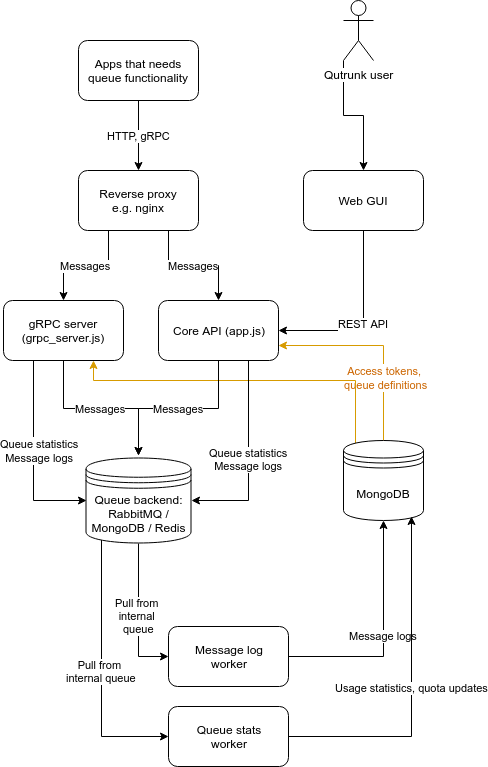

The diagram above was exported from draw.io. Its source (the exported page's mxGraphModel, read from the mxfile embedded in the PNG):
<mxGraphModel dx="3031" dy="2066" grid="1" gridSize="10" guides="1" tooltips="1" connect="1" arrows="1" fold="1" page="1" pageScale="1" pageWidth="827" pageHeight="1169" math="0" shadow="0">
  <root>
    <mxCell id="0" />
    <mxCell id="1" parent="0" />
    <mxCell id="2" value="Messages" style="edgeStyle=orthogonalEdgeStyle;rounded=0;orthogonalLoop=1;jettySize=auto;html=1;exitX=0.5;exitY=1;exitDx=0;exitDy=0;entryX=0.5;entryY=0;entryDx=0;entryDy=0;" edge="1" source="5" parent="1">
      <mxGeometry relative="1" as="geometry">
        <mxPoint x="-1290" y="1345" as="targetPoint" />
      </mxGeometry>
    </mxCell>
    <mxCell id="3" style="edgeStyle=orthogonalEdgeStyle;rounded=0;orthogonalLoop=1;jettySize=auto;html=1;exitX=0.25;exitY=1;exitDx=0;exitDy=0;entryX=0;entryY=0.5;entryDx=0;entryDy=0;" edge="1" source="5" target="12" parent="1">
      <mxGeometry relative="1" as="geometry">
        <mxPoint x="-1415" y="1418" as="targetPoint" />
      </mxGeometry>
    </mxCell>
    <mxCell id="4" value="&lt;span style=&quot;font-size: 11px&quot;&gt;Queue statistics&lt;/span&gt;&lt;br style=&quot;font-size: 11px&quot;&gt;&lt;span style=&quot;font-size: 11px&quot;&gt;Message logs&lt;/span&gt;" style="text;html=1;resizable=0;points=[];align=center;verticalAlign=middle;labelBackgroundColor=#ffffff;" vertex="1" connectable="0" parent="3">
      <mxGeometry x="-0.0789" y="5" relative="1" as="geometry">
        <mxPoint as="offset" />
      </mxGeometry>
    </mxCell>
    <mxCell id="5" value="gRPC server (grpc_server.js)" style="rounded=1;whiteSpace=wrap;html=1;" vertex="1" parent="1">
      <mxGeometry x="-1425" y="1190" width="120" height="60" as="geometry" />
    </mxCell>
    <mxCell id="6" value="" style="edgeStyle=orthogonalEdgeStyle;rounded=0;orthogonalLoop=1;jettySize=auto;html=1;exitX=0.5;exitY=0;exitDx=0;exitDy=0;entryX=1;entryY=0.75;entryDx=0;entryDy=0;fillColor=#ffe6cc;strokeColor=#d79b00;" edge="1" source="9" target="15" parent="1">
      <mxGeometry x="-0.2" relative="1" as="geometry">
        <mxPoint as="offset" />
      </mxGeometry>
    </mxCell>
    <mxCell id="7" value="&lt;span style=&quot;font-size: 11px;&quot;&gt;Access tokens,&lt;/span&gt;&lt;br style=&quot;font-size: 11px;&quot;&gt;&lt;span style=&quot;font-size: 11px;&quot;&gt;&amp;nbsp;queue definitions&lt;br&gt;&lt;/span&gt;" style="text;html=1;resizable=0;points=[];align=center;verticalAlign=middle;labelBackgroundColor=#ffffff;fontColor=#CC6600;" vertex="1" connectable="0" parent="6">
      <mxGeometry x="-0.36" relative="1" as="geometry">
        <mxPoint as="offset" />
      </mxGeometry>
    </mxCell>
    <mxCell id="8" style="edgeStyle=orthogonalEdgeStyle;rounded=0;orthogonalLoop=1;jettySize=auto;html=1;exitX=0.15;exitY=0.05;exitDx=0;exitDy=0;exitPerimeter=0;entryX=0.75;entryY=1;entryDx=0;entryDy=0;fontColor=#FFB366;fillColor=#ffe6cc;strokeColor=#d79b00;" edge="1" source="9" target="5" parent="1">
      <mxGeometry relative="1" as="geometry">
        <Array as="points">
          <mxPoint x="-1073" y="1270" />
          <mxPoint x="-1335" y="1270" />
        </Array>
      </mxGeometry>
    </mxCell>
    <mxCell id="9" value="MongoDB" style="shape=datastore;whiteSpace=wrap;html=1;" vertex="1" parent="1">
      <mxGeometry x="-1085" y="1330" width="80" height="80" as="geometry" />
    </mxCell>
    <mxCell id="10" value="Pull from &lt;br&gt;internal &lt;br&gt;queue" style="edgeStyle=orthogonalEdgeStyle;rounded=0;orthogonalLoop=1;jettySize=auto;html=1;exitX=0.5;exitY=1;exitDx=0;exitDy=0;entryX=0;entryY=0.5;entryDx=0;entryDy=0;" edge="1" source="12" target="21" parent="1">
      <mxGeometry relative="1" as="geometry" />
    </mxCell>
    <mxCell id="11" value="Pull from &lt;br&gt;internal queue" style="edgeStyle=orthogonalEdgeStyle;rounded=0;orthogonalLoop=1;jettySize=auto;html=1;exitX=0.15;exitY=0.95;exitDx=0;exitDy=0;exitPerimeter=0;entryX=0;entryY=0.5;entryDx=0;entryDy=0;" edge="1" source="12" target="23" parent="1">
      <mxGeometry relative="1" as="geometry" />
    </mxCell>
    <mxCell id="12" value="Queue backend: RabbitMQ / MongoDB / Redis" style="shape=datastore;whiteSpace=wrap;html=1;" vertex="1" parent="1">
      <mxGeometry x="-1342.5" y="1347.5" width="105" height="85" as="geometry" />
    </mxCell>
    <mxCell id="13" value="Messages" style="edgeStyle=orthogonalEdgeStyle;rounded=0;orthogonalLoop=1;jettySize=auto;html=1;exitX=0.5;exitY=1;exitDx=0;exitDy=0;entryX=0.5;entryY=0;entryDx=0;entryDy=0;" edge="1" source="15" parent="1">
      <mxGeometry relative="1" as="geometry">
        <mxPoint x="-1290" y="1345" as="targetPoint" />
      </mxGeometry>
    </mxCell>
    <mxCell id="14" value="Queue statistics&lt;br&gt;Message logs" style="edgeStyle=orthogonalEdgeStyle;rounded=0;orthogonalLoop=1;jettySize=auto;html=1;exitX=0.75;exitY=1;exitDx=0;exitDy=0;entryX=1;entryY=0.5;entryDx=0;entryDy=0;" edge="1" source="15" target="12" parent="1">
      <mxGeometry relative="1" as="geometry">
        <mxPoint x="-1165" y="1418" as="targetPoint" />
      </mxGeometry>
    </mxCell>
    <mxCell id="15" value="Core API (app.js)" style="rounded=1;whiteSpace=wrap;html=1;" vertex="1" parent="1">
      <mxGeometry x="-1270" y="1190" width="120" height="60" as="geometry" />
    </mxCell>
    <mxCell id="16" value="REST API" style="edgeStyle=orthogonalEdgeStyle;rounded=0;orthogonalLoop=1;jettySize=auto;html=1;exitX=0.5;exitY=1;exitDx=0;exitDy=0;entryX=1;entryY=0.5;entryDx=0;entryDy=0;" edge="1" source="17" target="15" parent="1">
      <mxGeometry relative="1" as="geometry" />
    </mxCell>
    <mxCell id="17" value="Web GUI" style="rounded=1;whiteSpace=wrap;html=1;align=center;" vertex="1" parent="1">
      <mxGeometry x="-1125" y="1060" width="120" height="60" as="geometry" />
    </mxCell>
    <mxCell id="18" value="HTTP, gRPC" style="edgeStyle=orthogonalEdgeStyle;rounded=0;orthogonalLoop=1;jettySize=auto;html=1;exitX=0.5;exitY=1;exitDx=0;exitDy=0;entryX=0.5;entryY=0;entryDx=0;entryDy=0;" edge="1" source="19" target="26" parent="1">
      <mxGeometry relative="1" as="geometry" />
    </mxCell>
    <mxCell id="19" value="Apps that needs queue functionality" style="rounded=1;whiteSpace=wrap;html=1;align=center;" vertex="1" parent="1">
      <mxGeometry x="-1350" y="930" width="120" height="60" as="geometry" />
    </mxCell>
    <mxCell id="20" value="Message logs" style="edgeStyle=orthogonalEdgeStyle;rounded=0;orthogonalLoop=1;jettySize=auto;html=1;exitX=1;exitY=0.5;exitDx=0;exitDy=0;entryX=0.5;entryY=1;entryDx=0;entryDy=0;" edge="1" source="21" target="9" parent="1">
      <mxGeometry relative="1" as="geometry" />
    </mxCell>
    <mxCell id="21" value="Message log&lt;br&gt;worker" style="rounded=1;whiteSpace=wrap;html=1;" vertex="1" parent="1">
      <mxGeometry x="-1260" y="1516" width="120" height="60" as="geometry" />
    </mxCell>
    <mxCell id="22" value="Usage statistics, quota updates" style="edgeStyle=orthogonalEdgeStyle;rounded=0;orthogonalLoop=1;jettySize=auto;html=1;exitX=1;exitY=0.5;exitDx=0;exitDy=0;entryX=0.85;entryY=0.95;entryDx=0;entryDy=0;entryPerimeter=0;" edge="1" source="23" target="9" parent="1">
      <mxGeometry relative="1" as="geometry" />
    </mxCell>
    <mxCell id="23" value="Queue stats&lt;br&gt;worker" style="rounded=1;whiteSpace=wrap;html=1;" vertex="1" parent="1">
      <mxGeometry x="-1260" y="1596" width="120" height="60" as="geometry" />
    </mxCell>
    <mxCell id="24" value="Messages" style="edgeStyle=orthogonalEdgeStyle;rounded=0;orthogonalLoop=1;jettySize=auto;html=1;exitX=0.75;exitY=1;exitDx=0;exitDy=0;entryX=0.5;entryY=0;entryDx=0;entryDy=0;" edge="1" source="26" target="15" parent="1">
      <mxGeometry relative="1" as="geometry" />
    </mxCell>
    <mxCell id="25" value="Messages" style="edgeStyle=orthogonalEdgeStyle;rounded=0;orthogonalLoop=1;jettySize=auto;html=1;exitX=0.25;exitY=1;exitDx=0;exitDy=0;entryX=0.5;entryY=0;entryDx=0;entryDy=0;" edge="1" source="26" target="5" parent="1">
      <mxGeometry relative="1" as="geometry" />
    </mxCell>
    <mxCell id="26" value="Reverse proxy&lt;br&gt;e.g. nginx" style="rounded=1;whiteSpace=wrap;html=1;align=center;" vertex="1" parent="1">
      <mxGeometry x="-1350" y="1060" width="120" height="60" as="geometry" />
    </mxCell>
    <mxCell id="27" style="edgeStyle=orthogonalEdgeStyle;rounded=0;orthogonalLoop=1;jettySize=auto;html=1;exitX=0;exitY=1;exitDx=0;exitDy=0;exitPerimeter=0;entryX=0.5;entryY=0;entryDx=0;entryDy=0;" edge="1" source="28" target="17" parent="1">
      <mxGeometry relative="1" as="geometry" />
    </mxCell>
    <mxCell id="28" value="Qutrunk user" style="shape=umlActor;verticalLabelPosition=bottom;labelBackgroundColor=#ffffff;verticalAlign=top;html=1;outlineConnect=0;align=center;" vertex="1" parent="1">
      <mxGeometry x="-1085" y="890" width="30" height="60" as="geometry" />
    </mxCell>
  </root>
</mxGraphModel>